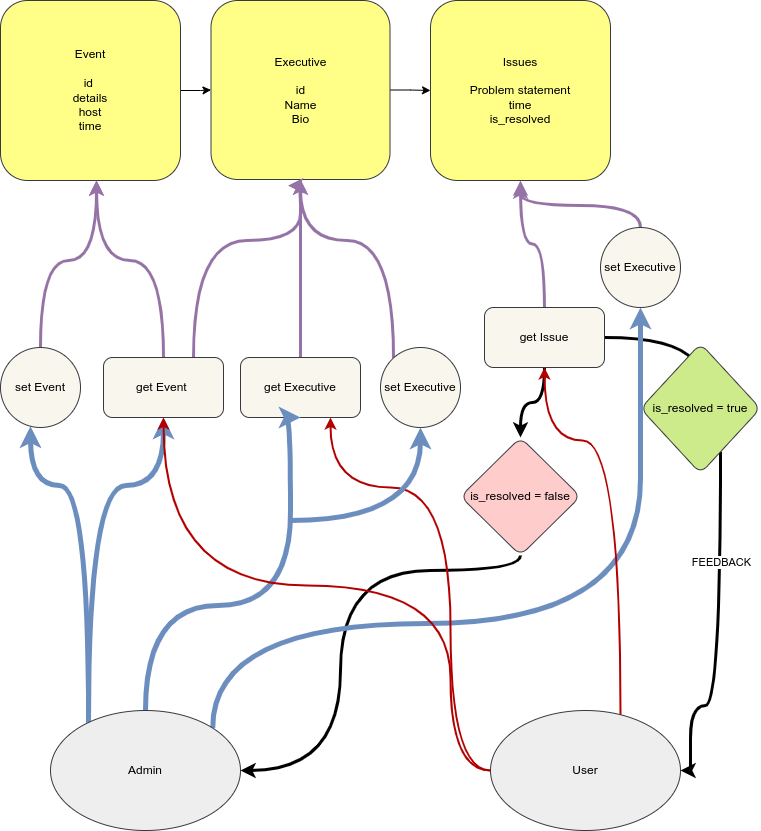

The diagram above was exported from draw.io. Its source (the exported page's mxGraphModel, read from the mxfile embedded in the PNG):
<mxGraphModel dx="528" dy="565" grid="1" gridSize="10" guides="1" tooltips="1" connect="1" arrows="1" fold="1" page="1" pageScale="1" pageWidth="850" pageHeight="1100" background="#ffffff" math="0" shadow="0">
  <root>
    <mxCell id="0" />
    <mxCell id="1" parent="0" />
    <mxCell id="-5KZdRByPbmMDSF_PC5L-4" value="" style="edgeStyle=orthogonalEdgeStyle;rounded=1;orthogonalLoop=1;jettySize=auto;html=1;curved=1;" parent="1" source="-5KZdRByPbmMDSF_PC5L-1" target="-5KZdRByPbmMDSF_PC5L-3" edge="1">
      <mxGeometry relative="1" as="geometry" />
    </mxCell>
    <mxCell id="-5KZdRByPbmMDSF_PC5L-1" value="Event&lt;br&gt;&lt;br&gt;id&amp;nbsp;&lt;br&gt;details&lt;br&gt;host&lt;br&gt;time" style="whiteSpace=wrap;html=1;aspect=fixed;fillColor=#ffff88;strokeColor=#36393d;rounded=1;" parent="1" vertex="1">
      <mxGeometry x="70" y="127" width="180" height="180" as="geometry" />
    </mxCell>
    <mxCell id="-5KZdRByPbmMDSF_PC5L-2" value="Issues&lt;br&gt;&lt;br&gt;Problem statement&lt;br&gt;time&lt;br&gt;is_resolved&lt;br&gt;" style="whiteSpace=wrap;html=1;aspect=fixed;fillColor=#ffff88;strokeColor=#36393d;rounded=1;" parent="1" vertex="1">
      <mxGeometry x="500" y="127" width="180" height="180" as="geometry" />
    </mxCell>
    <mxCell id="-5KZdRByPbmMDSF_PC5L-5" value="" style="edgeStyle=orthogonalEdgeStyle;rounded=1;orthogonalLoop=1;jettySize=auto;html=1;curved=1;" parent="1" source="-5KZdRByPbmMDSF_PC5L-3" target="-5KZdRByPbmMDSF_PC5L-2" edge="1">
      <mxGeometry relative="1" as="geometry" />
    </mxCell>
    <mxCell id="-5KZdRByPbmMDSF_PC5L-3" value="Executive&lt;br&gt;&lt;br&gt;id&lt;br&gt;Name&lt;br&gt;Bio" style="whiteSpace=wrap;html=1;aspect=fixed;fillColor=#ffff88;strokeColor=#36393d;rounded=1;" parent="1" vertex="1">
      <mxGeometry x="280.5" y="127" width="179" height="179" as="geometry" />
    </mxCell>
    <mxCell id="-5KZdRByPbmMDSF_PC5L-7" value="" style="edgeStyle=orthogonalEdgeStyle;rounded=1;orthogonalLoop=1;jettySize=auto;html=1;fillColor=#e1d5e7;strokeColor=#9673a6;strokeWidth=3;curved=1;" parent="1" source="-5KZdRByPbmMDSF_PC5L-6" target="-5KZdRByPbmMDSF_PC5L-1" edge="1">
      <mxGeometry relative="1" as="geometry">
        <Array as="points">
          <mxPoint x="233" y="387" />
          <mxPoint x="166" y="387" />
        </Array>
      </mxGeometry>
    </mxCell>
    <mxCell id="-5KZdRByPbmMDSF_PC5L-29" value="" style="edgeStyle=orthogonalEdgeStyle;rounded=1;orthogonalLoop=1;jettySize=auto;html=1;fillColor=#dae8fc;strokeColor=#6c8ebf;gradientColor=#7ea6e0;strokeWidth=5;curved=1;" parent="1" source="-5KZdRByPbmMDSF_PC5L-27" target="-5KZdRByPbmMDSF_PC5L-6" edge="1">
      <mxGeometry relative="1" as="geometry">
        <Array as="points">
          <mxPoint x="158" y="612" />
          <mxPoint x="233" y="612" />
        </Array>
      </mxGeometry>
    </mxCell>
    <mxCell id="-5KZdRByPbmMDSF_PC5L-44" style="edgeStyle=orthogonalEdgeStyle;rounded=1;orthogonalLoop=1;jettySize=auto;html=1;exitX=0.75;exitY=0;exitDx=0;exitDy=0;strokeColor=#9673A6;strokeWidth=3;entryX=0.43;entryY=1.034;entryDx=0;entryDy=0;entryPerimeter=0;curved=1;" parent="1" source="-5KZdRByPbmMDSF_PC5L-6" target="-5KZdRByPbmMDSF_PC5L-3" edge="1">
      <mxGeometry relative="1" as="geometry">
        <mxPoint x="370" y="367" as="targetPoint" />
        <Array as="points">
          <mxPoint x="263" y="367" />
          <mxPoint x="370" y="367" />
        </Array>
      </mxGeometry>
    </mxCell>
    <mxCell id="-5KZdRByPbmMDSF_PC5L-6" value="get Event&amp;nbsp;" style="rounded=1;whiteSpace=wrap;html=1;fillColor=#f9f7ed;strokeColor=#36393d;" parent="1" vertex="1">
      <mxGeometry x="173" y="484" width="120" height="60" as="geometry" />
    </mxCell>
    <mxCell id="-5KZdRByPbmMDSF_PC5L-14" value="" style="edgeStyle=orthogonalEdgeStyle;rounded=1;orthogonalLoop=1;jettySize=auto;html=1;fillColor=#e1d5e7;strokeColor=#9673A6;strokeWidth=3;curved=1;" parent="1" source="-5KZdRByPbmMDSF_PC5L-13" target="-5KZdRByPbmMDSF_PC5L-3" edge="1">
      <mxGeometry relative="1" as="geometry">
        <Array as="points">
          <mxPoint x="370" y="347" />
          <mxPoint x="370" y="347" />
        </Array>
      </mxGeometry>
    </mxCell>
    <mxCell id="-5KZdRByPbmMDSF_PC5L-13" value="get Executive" style="rounded=1;whiteSpace=wrap;html=1;fillColor=#f9f7ed;strokeColor=#36393d;" parent="1" vertex="1">
      <mxGeometry x="310" y="484" width="120" height="60" as="geometry" />
    </mxCell>
    <mxCell id="-5KZdRByPbmMDSF_PC5L-17" value="" style="edgeStyle=orthogonalEdgeStyle;rounded=1;orthogonalLoop=1;jettySize=auto;html=1;fillColor=#e1d5e7;strokeColor=#9673A6;strokeWidth=3;curved=1;" parent="1" source="-5KZdRByPbmMDSF_PC5L-16" target="-5KZdRByPbmMDSF_PC5L-2" edge="1">
      <mxGeometry relative="1" as="geometry" />
    </mxCell>
    <mxCell id="-5KZdRByPbmMDSF_PC5L-19" value="" style="edgeStyle=orthogonalEdgeStyle;rounded=1;orthogonalLoop=1;jettySize=auto;html=1;strokeWidth=3;entryX=0.5;entryY=0;entryDx=0;entryDy=0;curved=1;" parent="1" source="-5KZdRByPbmMDSF_PC5L-16" edge="1">
      <mxGeometry relative="1" as="geometry">
        <mxPoint x="770" y="517" as="targetPoint" />
      </mxGeometry>
    </mxCell>
    <mxCell id="-5KZdRByPbmMDSF_PC5L-21" value="" style="edgeStyle=orthogonalEdgeStyle;rounded=1;orthogonalLoop=1;jettySize=auto;html=1;strokeWidth=3;curved=1;" parent="1" source="-5KZdRByPbmMDSF_PC5L-16" target="-5KZdRByPbmMDSF_PC5L-20" edge="1">
      <mxGeometry relative="1" as="geometry" />
    </mxCell>
    <mxCell id="-5KZdRByPbmMDSF_PC5L-16" value="get Issue" style="rounded=1;whiteSpace=wrap;html=1;fillColor=#f9f7ed;strokeColor=#36393d;" parent="1" vertex="1">
      <mxGeometry x="554" y="434" width="120" height="60" as="geometry" />
    </mxCell>
    <mxCell id="-5KZdRByPbmMDSF_PC5L-36" style="edgeStyle=orthogonalEdgeStyle;rounded=1;orthogonalLoop=1;jettySize=auto;html=1;entryX=1;entryY=0.5;entryDx=0;entryDy=0;strokeWidth=3;curved=1;" parent="1" source="-5KZdRByPbmMDSF_PC5L-18" target="-5KZdRByPbmMDSF_PC5L-28" edge="1">
      <mxGeometry relative="1" as="geometry">
        <mxPoint x="793" y="842" as="targetPoint" />
        <mxPoint x="770" y="647" as="sourcePoint" />
        <Array as="points">
          <mxPoint x="790" y="832" />
          <mxPoint x="760" y="832" />
          <mxPoint x="760" y="897" />
        </Array>
      </mxGeometry>
    </mxCell>
    <mxCell id="-5KZdRByPbmMDSF_PC5L-42" value="FEEDBACK" style="edgeLabel;html=1;align=center;verticalAlign=middle;resizable=0;points=[];rounded=1;" parent="-5KZdRByPbmMDSF_PC5L-36" vertex="1" connectable="0">
      <mxGeometry x="-0.3857" y="2" relative="1" as="geometry">
        <mxPoint x="-2" as="offset" />
      </mxGeometry>
    </mxCell>
    <mxCell id="-5KZdRByPbmMDSF_PC5L-18" value="is_resolved = true" style="rhombus;whiteSpace=wrap;html=1;rounded=1;fillColor=#cdeb8b;strokeColor=#36393d;" parent="1" vertex="1">
      <mxGeometry x="710" y="470" width="120" height="130" as="geometry" />
    </mxCell>
    <mxCell id="-5KZdRByPbmMDSF_PC5L-38" style="edgeStyle=orthogonalEdgeStyle;rounded=1;orthogonalLoop=1;jettySize=auto;html=1;entryX=1;entryY=0.5;entryDx=0;entryDy=0;strokeWidth=3;curved=1;" parent="1" source="-5KZdRByPbmMDSF_PC5L-20" target="-5KZdRByPbmMDSF_PC5L-27" edge="1">
      <mxGeometry relative="1" as="geometry">
        <Array as="points">
          <mxPoint x="410" y="697" />
          <mxPoint x="410" y="897" />
        </Array>
      </mxGeometry>
    </mxCell>
    <mxCell id="-5KZdRByPbmMDSF_PC5L-20" value="is_resolved = false" style="rhombus;whiteSpace=wrap;html=1;rounded=1;fillColor=#ffcccc;strokeColor=#36393d;" parent="1" vertex="1">
      <mxGeometry x="530" y="564" width="120" height="118" as="geometry" />
    </mxCell>
    <mxCell id="-5KZdRByPbmMDSF_PC5L-24" value="" style="edgeStyle=orthogonalEdgeStyle;rounded=1;orthogonalLoop=1;jettySize=auto;html=1;fillColor=#e1d5e7;strokeColor=#9673a6;strokeWidth=3;curved=1;" parent="1" source="-5KZdRByPbmMDSF_PC5L-22" target="-5KZdRByPbmMDSF_PC5L-1" edge="1">
      <mxGeometry relative="1" as="geometry">
        <Array as="points">
          <mxPoint x="110" y="387" />
          <mxPoint x="166" y="387" />
        </Array>
      </mxGeometry>
    </mxCell>
    <mxCell id="-5KZdRByPbmMDSF_PC5L-30" value="" style="edgeStyle=orthogonalEdgeStyle;rounded=1;orthogonalLoop=1;jettySize=auto;html=1;fillColor=#dae8fc;strokeColor=#6c8ebf;gradientColor=#7ea6e0;strokeWidth=5;curved=1;" parent="1" source="-5KZdRByPbmMDSF_PC5L-27" target="-5KZdRByPbmMDSF_PC5L-22" edge="1">
      <mxGeometry relative="1" as="geometry">
        <Array as="points">
          <mxPoint x="158" y="612" />
          <mxPoint x="100" y="612" />
        </Array>
      </mxGeometry>
    </mxCell>
    <mxCell id="-5KZdRByPbmMDSF_PC5L-22" value="set Event" style="ellipse;whiteSpace=wrap;html=1;aspect=fixed;fillColor=#f9f7ed;strokeColor=#36393d;rounded=1;" parent="1" vertex="1">
      <mxGeometry x="70" y="474" width="80" height="80" as="geometry" />
    </mxCell>
    <mxCell id="-5KZdRByPbmMDSF_PC5L-26" value="" style="edgeStyle=orthogonalEdgeStyle;rounded=1;orthogonalLoop=1;jettySize=auto;html=1;fillColor=#e1d5e7;strokeColor=#9673a6;strokeWidth=3;curved=1;" parent="1" source="-5KZdRByPbmMDSF_PC5L-25" target="-5KZdRByPbmMDSF_PC5L-3" edge="1">
      <mxGeometry relative="1" as="geometry">
        <Array as="points">
          <mxPoint x="463" y="367" />
          <mxPoint x="370" y="367" />
        </Array>
      </mxGeometry>
    </mxCell>
    <mxCell id="-5KZdRByPbmMDSF_PC5L-25" value="set Executive" style="ellipse;whiteSpace=wrap;html=1;aspect=fixed;fillColor=#f9f7ed;strokeColor=#36393d;rounded=1;" parent="1" vertex="1">
      <mxGeometry x="450" y="474" width="80" height="80" as="geometry" />
    </mxCell>
    <mxCell id="-5KZdRByPbmMDSF_PC5L-31" style="edgeStyle=orthogonalEdgeStyle;rounded=1;orthogonalLoop=1;jettySize=auto;html=1;entryX=0.5;entryY=1;entryDx=0;entryDy=0;fillColor=#dae8fc;strokeColor=#6C8EBF;gradientColor=#7ea6e0;strokeWidth=5;curved=1;" parent="1" source="-5KZdRByPbmMDSF_PC5L-27" target="-5KZdRByPbmMDSF_PC5L-13" edge="1">
      <mxGeometry relative="1" as="geometry">
        <mxPoint x="333" y="732" as="targetPoint" />
        <Array as="points">
          <mxPoint x="215" y="732" />
          <mxPoint x="360" y="732" />
          <mxPoint x="360" y="544" />
        </Array>
      </mxGeometry>
    </mxCell>
    <mxCell id="-5KZdRByPbmMDSF_PC5L-47" style="edgeStyle=orthogonalEdgeStyle;orthogonalLoop=1;jettySize=auto;html=1;exitX=1;exitY=0;exitDx=0;exitDy=0;entryX=0.5;entryY=1;entryDx=0;entryDy=0;strokeWidth=5;fillColor=#cce5ff;strokeColor=#6C8EBF;curved=1;" parent="1" source="-5KZdRByPbmMDSF_PC5L-27" target="-5KZdRByPbmMDSF_PC5L-46" edge="1">
      <mxGeometry relative="1" as="geometry">
        <Array as="points">
          <mxPoint x="282" y="750" />
          <mxPoint x="710" y="750" />
          <mxPoint x="710" y="460" />
        </Array>
      </mxGeometry>
    </mxCell>
    <mxCell id="-5KZdRByPbmMDSF_PC5L-27" value="Admin" style="ellipse;whiteSpace=wrap;html=1;fillColor=#eeeeee;strokeColor=#36393d;rounded=1;" parent="1" vertex="1">
      <mxGeometry x="120" y="837" width="190" height="120" as="geometry" />
    </mxCell>
    <mxCell id="-5KZdRByPbmMDSF_PC5L-37" style="edgeStyle=orthogonalEdgeStyle;rounded=1;orthogonalLoop=1;jettySize=auto;html=1;entryX=0.5;entryY=1;entryDx=0;entryDy=0;fillColor=#e51400;strokeColor=#B20000;strokeWidth=2;curved=1;" parent="1" source="-5KZdRByPbmMDSF_PC5L-28" target="-5KZdRByPbmMDSF_PC5L-16" edge="1">
      <mxGeometry relative="1" as="geometry">
        <Array as="points">
          <mxPoint x="690" y="567" />
          <mxPoint x="614" y="567" />
        </Array>
      </mxGeometry>
    </mxCell>
    <mxCell id="-5KZdRByPbmMDSF_PC5L-39" style="edgeStyle=orthogonalEdgeStyle;rounded=1;orthogonalLoop=1;jettySize=auto;html=1;entryX=0.5;entryY=1;entryDx=0;entryDy=0;fillColor=#e51400;strokeColor=#B20000;strokeWidth=2;curved=1;" parent="1" source="-5KZdRByPbmMDSF_PC5L-28" target="-5KZdRByPbmMDSF_PC5L-6" edge="1">
      <mxGeometry relative="1" as="geometry">
        <mxPoint x="343" y="612" as="targetPoint" />
        <Array as="points">
          <mxPoint x="520" y="897" />
          <mxPoint x="520" y="712" />
          <mxPoint x="233" y="712" />
        </Array>
      </mxGeometry>
    </mxCell>
    <mxCell id="-5KZdRByPbmMDSF_PC5L-40" style="edgeStyle=orthogonalEdgeStyle;rounded=1;orthogonalLoop=1;jettySize=auto;html=1;entryX=0.75;entryY=1;entryDx=0;entryDy=0;fillColor=#e51400;strokeColor=#B20000;strokeWidth=2;curved=1;" parent="1" source="-5KZdRByPbmMDSF_PC5L-28" target="-5KZdRByPbmMDSF_PC5L-13" edge="1">
      <mxGeometry relative="1" as="geometry">
        <Array as="points">
          <mxPoint x="520" y="897" />
          <mxPoint x="520" y="614" />
          <mxPoint x="400" y="614" />
        </Array>
      </mxGeometry>
    </mxCell>
    <mxCell id="-5KZdRByPbmMDSF_PC5L-28" value="User" style="ellipse;whiteSpace=wrap;html=1;fillColor=#eeeeee;strokeColor=#36393d;rounded=1;" parent="1" vertex="1">
      <mxGeometry x="560" y="837" width="190" height="120" as="geometry" />
    </mxCell>
    <mxCell id="-5KZdRByPbmMDSF_PC5L-32" value="" style="endArrow=classic;html=1;rounded=1;fillColor=#dae8fc;strokeColor=#6c8ebf;gradientColor=#7ea6e0;strokeWidth=5;curved=1;" parent="1" target="-5KZdRByPbmMDSF_PC5L-25" edge="1">
      <mxGeometry width="50" height="50" relative="1" as="geometry">
        <mxPoint x="360" y="647" as="sourcePoint" />
        <mxPoint x="463" y="672" as="targetPoint" />
        <Array as="points">
          <mxPoint x="490" y="647" />
        </Array>
      </mxGeometry>
    </mxCell>
    <mxCell id="-5KZdRByPbmMDSF_PC5L-48" style="edgeStyle=orthogonalEdgeStyle;orthogonalLoop=1;jettySize=auto;html=1;exitX=0.5;exitY=0;exitDx=0;exitDy=0;strokeColor=#9673A6;strokeWidth=3;curved=1;" parent="1" source="-5KZdRByPbmMDSF_PC5L-46" edge="1">
      <mxGeometry relative="1" as="geometry">
        <mxPoint x="590" y="310" as="targetPoint" />
      </mxGeometry>
    </mxCell>
    <mxCell id="-5KZdRByPbmMDSF_PC5L-46" value="set Executive" style="ellipse;whiteSpace=wrap;html=1;aspect=fixed;fillColor=#f9f7ed;strokeColor=#36393d;rounded=1;" parent="1" vertex="1">
      <mxGeometry x="670" y="354" width="80" height="80" as="geometry" />
    </mxCell>
  </root>
</mxGraphModel>